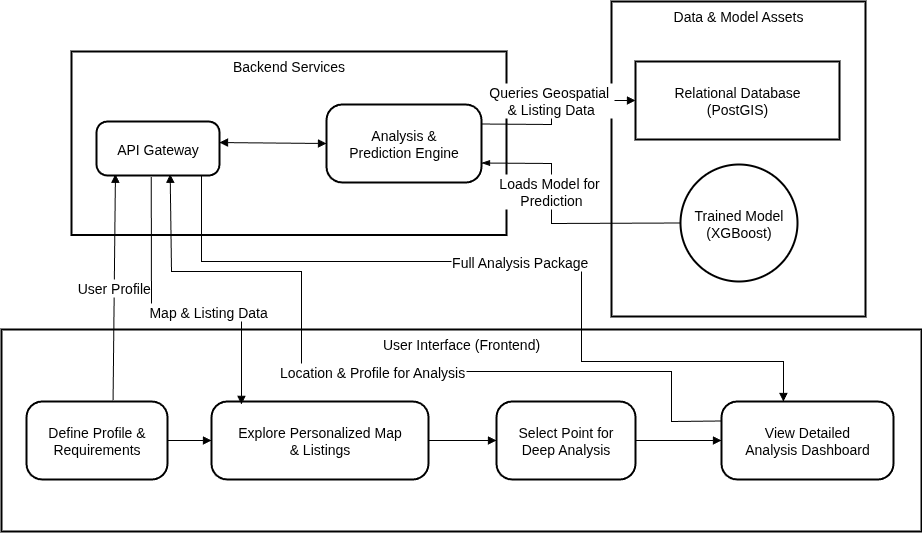

The diagram above was exported from draw.io. Its source (the exported page's mxGraphModel, read from the mxfile embedded in the PNG):
<mxGraphModel dx="1501" dy="1985" grid="1" gridSize="10" guides="1" tooltips="1" connect="1" arrows="1" fold="1" page="1" pageScale="1" pageWidth="850" pageHeight="1100" math="0" shadow="0">
  <root>
    <mxCell id="0" />
    <mxCell id="1" parent="0" />
    <mxCell id="1R0acBccUZpkOqp8oSZe-1" value="Data &amp; Model Assets" style="whiteSpace=wrap;strokeWidth=2;verticalAlign=top;fontSize=14;" vertex="1" parent="1">
      <mxGeometry x="630" y="-10" width="254" height="315" as="geometry" />
    </mxCell>
    <mxCell id="1R0acBccUZpkOqp8oSZe-2" value="Backend Services" style="whiteSpace=wrap;strokeWidth=2;verticalAlign=top;fontSize=14;" vertex="1" parent="1">
      <mxGeometry x="90" y="40" width="435" height="183.5" as="geometry" />
    </mxCell>
    <mxCell id="1R0acBccUZpkOqp8oSZe-3" value="User Interface (Frontend)" style="whiteSpace=wrap;strokeWidth=2;verticalAlign=top;fontSize=14;" vertex="1" parent="1">
      <mxGeometry x="20" y="318" width="920" height="202" as="geometry" />
    </mxCell>
    <mxCell id="1R0acBccUZpkOqp8oSZe-4" value="Explore Personalized Map&#10;&amp; Listings" style="rounded=1;arcSize=20;strokeWidth=2;fontSize=14;" vertex="1" parent="1">
      <mxGeometry x="230" y="390" width="217" height="78" as="geometry" />
    </mxCell>
    <mxCell id="1R0acBccUZpkOqp8oSZe-5" value="Define Profile &amp;&#10;Requirements" style="rounded=1;arcSize=20;strokeWidth=2;fontSize=14;" vertex="1" parent="1">
      <mxGeometry x="45" y="390" width="141" height="78" as="geometry" />
    </mxCell>
    <mxCell id="1R0acBccUZpkOqp8oSZe-6" value="Select Point for&#10;Deep Analysis" style="rounded=1;arcSize=20;strokeWidth=2;fontSize=14;" vertex="1" parent="1">
      <mxGeometry x="515" y="390" width="139" height="78" as="geometry" />
    </mxCell>
    <mxCell id="1R0acBccUZpkOqp8oSZe-8" value="Analysis &amp;&#10;Prediction Engine" style="rounded=1;arcSize=20;strokeWidth=2;fontSize=14;" vertex="1" parent="1">
      <mxGeometry x="345" y="93" width="155" height="78" as="geometry" />
    </mxCell>
    <mxCell id="1R0acBccUZpkOqp8oSZe-9" value="API Gateway" style="rounded=1;arcSize=20;strokeWidth=2;fontSize=14;" vertex="1" parent="1">
      <mxGeometry x="115" y="110" width="123" height="54" as="geometry" />
    </mxCell>
    <mxCell id="1R0acBccUZpkOqp8oSZe-10" value="Relational Database&#10;(PostGIS)" style="whiteSpace=wrap;strokeWidth=2;fontSize=14;" vertex="1" parent="1">
      <mxGeometry x="654" y="50" width="204" height="78" as="geometry" />
    </mxCell>
    <mxCell id="1R0acBccUZpkOqp8oSZe-11" value="Trained Model&#10;(XGBoost)" style="ellipse;aspect=fixed;strokeWidth=2;whiteSpace=wrap;fontSize=14;" vertex="1" parent="1">
      <mxGeometry x="699" y="153" width="117" height="117" as="geometry" />
    </mxCell>
    <mxCell id="1R0acBccUZpkOqp8oSZe-12" value="" style="curved=0;startArrow=none;endArrow=block;exitX=1;exitY=0.5;entryX=0;entryY=0.5;rounded=0;exitDx=0;exitDy=0;fontSize=14;" edge="1" parent="1" source="1R0acBccUZpkOqp8oSZe-5" target="1R0acBccUZpkOqp8oSZe-4">
      <mxGeometry relative="1" as="geometry">
        <Array as="points" />
      </mxGeometry>
    </mxCell>
    <mxCell id="1R0acBccUZpkOqp8oSZe-13" value="" style="curved=0;startArrow=none;endArrow=block;exitX=1;exitY=0.5;entryX=0;entryY=0.5;rounded=0;exitDx=0;exitDy=0;fontSize=14;" edge="1" parent="1" source="1R0acBccUZpkOqp8oSZe-4" target="1R0acBccUZpkOqp8oSZe-6">
      <mxGeometry relative="1" as="geometry">
        <Array as="points" />
      </mxGeometry>
    </mxCell>
    <mxCell id="1R0acBccUZpkOqp8oSZe-15" value="" style="curved=0;startArrow=block;endArrow=block;exitX=1;exitY=0.39;entryX=0;entryY=0.5;rounded=0;fontSize=14;" edge="1" parent="1" source="1R0acBccUZpkOqp8oSZe-9" target="1R0acBccUZpkOqp8oSZe-8">
      <mxGeometry relative="1" as="geometry">
        <Array as="points" />
      </mxGeometry>
    </mxCell>
    <mxCell id="1R0acBccUZpkOqp8oSZe-16" value="User Profile" style="curved=0;startArrow=none;endArrow=block;entryX=0.154;entryY=0.977;rounded=0;exitX=0.614;exitY=-0.017;exitDx=0;exitDy=0;entryDx=0;entryDy=0;entryPerimeter=0;exitPerimeter=0;fontSize=14;" edge="1" parent="1" source="1R0acBccUZpkOqp8oSZe-5" target="1R0acBccUZpkOqp8oSZe-9">
      <mxGeometry relative="1" as="geometry">
        <Array as="points" />
        <mxPoint x="109" y="410" as="sourcePoint" />
      </mxGeometry>
    </mxCell>
    <mxCell id="1R0acBccUZpkOqp8oSZe-17" value="Map &amp; Listing Data" style="curved=0;startArrow=none;endArrow=block;entryX=0.138;entryY=0.037;rounded=0;entryDx=0;entryDy=0;entryPerimeter=0;exitX=0.445;exitY=1.028;exitDx=0;exitDy=0;exitPerimeter=0;fontSize=14;" edge="1" parent="1" source="1R0acBccUZpkOqp8oSZe-9" target="1R0acBccUZpkOqp8oSZe-4">
      <mxGeometry x="0.2052" relative="1" as="geometry">
        <Array as="points">
          <mxPoint x="170" y="300" />
          <mxPoint x="260" y="300" />
        </Array>
        <mxPoint x="115" y="96" as="sourcePoint" />
        <mxPoint as="offset" />
      </mxGeometry>
    </mxCell>
    <mxCell id="1R0acBccUZpkOqp8oSZe-18" value="Location &amp; Profile for Analysis" style="curved=0;startArrow=none;endArrow=block;exitX=0;exitY=0.25;entryX=0.599;entryY=0.977;rounded=0;exitDx=0;exitDy=0;entryDx=0;entryDy=0;entryPerimeter=0;fontSize=14;" edge="1" parent="1" source="1R0acBccUZpkOqp8oSZe-7" target="1R0acBccUZpkOqp8oSZe-9">
      <mxGeometry relative="1" as="geometry">
        <Array as="points">
          <mxPoint x="690" y="410" />
          <mxPoint x="690" y="360" />
          <mxPoint x="320" y="360" />
          <mxPoint x="320" y="260" />
          <mxPoint x="190" y="260" />
        </Array>
      </mxGeometry>
    </mxCell>
    <mxCell id="1R0acBccUZpkOqp8oSZe-19" value="Full Analysis Package" style="curved=0;startArrow=none;endArrow=block;exitX=0.854;exitY=1.009;entryX=0.36;entryY=0;rounded=0;exitDx=0;exitDy=0;exitPerimeter=0;fontSize=14;" edge="1" parent="1" source="1R0acBccUZpkOqp8oSZe-9" target="1R0acBccUZpkOqp8oSZe-7">
      <mxGeometry relative="1" as="geometry">
        <Array as="points">
          <mxPoint x="220" y="250" />
          <mxPoint x="600" y="250" />
          <mxPoint x="600" y="350" />
          <mxPoint x="802" y="350" />
        </Array>
      </mxGeometry>
    </mxCell>
    <mxCell id="1R0acBccUZpkOqp8oSZe-20" value="Queries Geospatial &#10;&amp; Listing Data" style="curved=0;startArrow=none;endArrow=block;exitX=1;exitY=0.25;entryX=0;entryY=0.5;rounded=0;exitDx=0;exitDy=0;fontSize=14;" edge="1" parent="1" source="1R0acBccUZpkOqp8oSZe-8" target="1R0acBccUZpkOqp8oSZe-10">
      <mxGeometry x="0.0562" relative="1" as="geometry">
        <Array as="points">
          <mxPoint x="570" y="113" />
          <mxPoint x="570" y="89" />
        </Array>
        <mxPoint as="offset" />
      </mxGeometry>
    </mxCell>
    <mxCell id="1R0acBccUZpkOqp8oSZe-21" value="Loads Model for &#10;Prediction" style="curved=0;startArrow=blockThin;endArrow=none;exitX=1;exitY=0.75;entryX=0;entryY=0.5;rounded=0;exitDx=0;exitDy=0;fontSize=14;startFill=1;endFill=0;" edge="1" parent="1" source="1R0acBccUZpkOqp8oSZe-8" target="1R0acBccUZpkOqp8oSZe-11">
      <mxGeometry x="-0.2432" relative="1" as="geometry">
        <Array as="points">
          <mxPoint x="570" y="152" />
          <mxPoint x="570" y="212" />
        </Array>
        <mxPoint as="offset" />
      </mxGeometry>
    </mxCell>
    <mxCell id="1R0acBccUZpkOqp8oSZe-22" value="" style="curved=0;startArrow=none;endArrow=block;exitX=1;exitY=0.5;entryX=0;entryY=0.5;rounded=0;entryDx=0;entryDy=0;fontSize=14;" edge="1" parent="1" source="1R0acBccUZpkOqp8oSZe-6" target="1R0acBccUZpkOqp8oSZe-7">
      <mxGeometry relative="1" as="geometry">
        <Array as="points" />
        <mxPoint x="654" y="429" as="sourcePoint" />
        <mxPoint x="103" y="207" as="targetPoint" />
      </mxGeometry>
    </mxCell>
    <mxCell id="1R0acBccUZpkOqp8oSZe-7" value="View Detailed&#10;Analysis Dashboard" style="rounded=1;arcSize=20;strokeWidth=2;fontSize=14;" vertex="1" parent="1">
      <mxGeometry x="740" y="390" width="172" height="78" as="geometry" />
    </mxCell>
  </root>
</mxGraphModel>